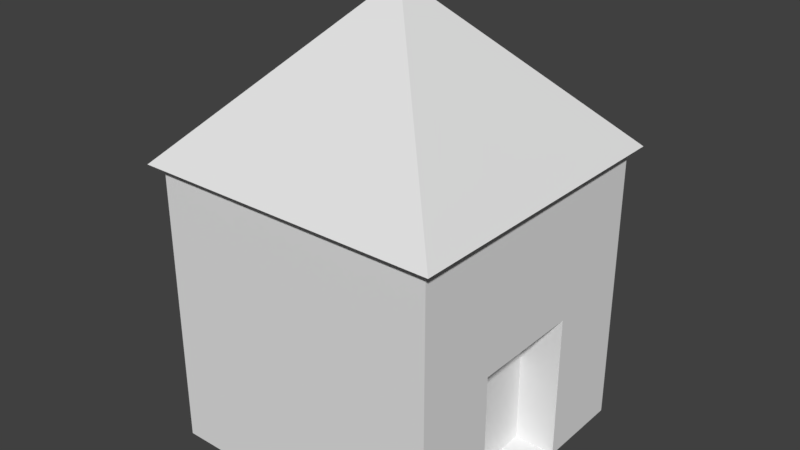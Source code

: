 # Source: simpleHouse.blend  (saved by Blender 2.79.0; exported with 4.5.12 LTS)
import bpy
from mathutils import Matrix  # noqa: F401  (used for matrix-valued properties, if any)

bpy.ops.wm.read_factory_settings(use_empty=True)
scene = bpy.context.scene
scene.name = 'Scene'

# ---- collections
col_collection_1 = bpy.data.collections.new('Collection 1'); scene.collection.children.link(col_collection_1)

# ---- world
world_world = bpy.data.worlds.new('World'); scene.world = world_world
world_world.color = (0.05088, 0.05088, 0.05088)
world_world.use_sun_shadow = False
world_world.sun_shadow_jitter_overblur = 0.0
world_world.cycles.sampling_method = 'MANUAL'

# ---- meshes
me_cube = bpy.data.meshes.new('Cube')
me_cube.from_pydata([(-1.0, 1.974, -1.0), (-1.0, -0.02551, -1.0), (-1.0, 1.974, 1.0), (-1.0, -0.02551, 1.0), (1.0, 1.974, -1.0), (1.0, -0.02551, -1.0), (1.0, 1.974, 1.0), (1.0, -0.02551, 1.0), (-1.07, 1.974, 1.07), (-1.07, 1.974, -1.07), (1.07, 1.974, 1.07), (1.07, 1.974, -1.07), (-0.05773, 3.02, 0.05773), (-0.05773, 3.02, -0.05773), (0.05773, 3.02, 0.05773), (0.05773, 3.02, -0.05773), (-1.0, 1.013, -1.0), (-1.0, 1.013, 1.0), (1.0, 1.013, 1.0), (1.0, 1.013, -1.0), (-1.0, 1.974, 0.4185), (-1.0, -0.02551, 0.4185), (1.0, 1.974, 0.4185), (1.0, -0.02551, 0.4185), (-1.07, 1.974, 0.4479), (1.07, 1.974, 0.4479), (-0.05773, 3.02, 0.02416), (0.05773, 3.02, 0.02416), (1.0, 1.013, 0.4185), (-1.0, 1.013, 0.4185), (-1.0, 1.974, -0.3747), (1.0, -0.02551, -0.3747), (-1.07, 1.974, -0.401), (-0.05773, 3.02, -0.02163), (1.0, 1.013, -0.3747), (-1.0, -0.02551, -0.3747), (1.0, 1.974, -0.3747), (1.07, 1.974, -0.401), (0.05773, 3.02, -0.02163), (-1.0, 1.013, -0.3747), (0.7104, -0.02551, 0.4185), (0.7104, 1.013, 0.4185), (0.7104, -0.02551, -0.3747), (0.7104, 1.013, -0.3747)], [], [(29, 21, 3, 17), (17, 3, 7, 18), (34, 31, 5, 19), (19, 5, 1, 16), (4, 0, 9, 11), (31, 35, 1, 5), (37, 11, 15, 38), (2, 6, 10, 8), (20, 2, 8, 24), (36, 4, 11, 37), (33, 38, 15, 13), (24, 8, 12, 26), (11, 9, 13, 15), (8, 10, 14, 12), (4, 19, 16, 0), (36, 34, 19, 4), (2, 17, 18, 6), (20, 29, 17, 2), (30, 39, 29, 20), (6, 18, 28, 22), (32, 24, 26, 33), (12, 14, 27, 26), (6, 22, 25, 10), (30, 20, 24, 32), (10, 25, 27, 14), (7, 3, 21, 23), (18, 7, 23, 28), (39, 35, 21, 29), (16, 1, 35, 39), (0, 30, 32, 9), (9, 32, 33, 13), (0, 16, 39, 30), (22, 28, 34, 36), (26, 27, 38, 33), (22, 36, 37, 25), (25, 37, 38, 27), (23, 21, 35, 31), (34, 28, 41, 43), (41, 40, 42, 43), (28, 23, 40, 41), (31, 34, 43, 42)])
_uv = me_cube.uv_layers.new(name='UVMap')
_uv.uv.foreach_set('vector', [0.4978, 0.5442, 0.6645, 0.5442, 0.6645, 0.6368, 0.4978, 0.6368, 0.1666, 0.6592, 5.261e-08, 0.6592, 0.0, 0.3408, 0.1666, 0.3408, 0.5641, 0.1653, 0.5641, 2.728e-08, 0.6645, 0.0, 0.6645, 0.1653, 0.8188, 2.847e-08, 0.9854, 0.0, 0.9854, 0.3184, 0.8188, 0.3184, 0.01128, 0.3296, 0.3322, 0.3296, 0.3435, 0.3408, 3.826e-08, 0.3408, 0.3435, 0.8557, 0.6645, 0.8557, 0.6645, 0.9552, 0.3435, 0.9552, 0.8322, 0.425, 0.8322, 0.3184, 1.0, 0.4796, 1.0, 0.4854, 0.3322, 0.0112, 0.01128, 0.0112, 0.0, 3.796e-08, 0.3435, 0.0, 0.3322, 0.1038, 0.3322, 0.0112, 0.3435, 0.0, 0.3435, 0.09909, 0.01128, 0.23, 0.01128, 0.3296, 3.826e-08, 0.3408, 1.913e-08, 0.2342, 0.321, 0.3534, 0.3395, 0.3534, 0.3395, 0.3592, 0.321, 0.3592, 0.8322, 0.5601, 0.8322, 0.6592, 0.6645, 0.498, 0.6645, 0.4927, 0.1678, 1.0, 0.1678, 0.6592, 0.3355, 0.8204, 0.3355, 0.8388, 7.652e-08, 1.0, 0.0, 0.6592, 0.1678, 0.8204, 0.1678, 0.8388, 0.6645, 4.745e-08, 0.8188, 2.847e-08, 0.8188, 0.3184, 0.6645, 0.3184, 0.5641, 0.3184, 0.5641, 0.1653, 0.6645, 0.1653, 0.6645, 0.3184, 0.321, 0.6592, 0.1666, 0.6592, 0.1666, 0.3408, 0.321, 0.3408, 0.3435, 0.5442, 0.4978, 0.5442, 0.4978, 0.6368, 0.3435, 0.6368, 0.3435, 0.418, 0.4978, 0.418, 0.4978, 0.5442, 0.3435, 0.5442, 0.3435, 0.3184, 0.3435, 0.1653, 0.4368, 0.1653, 0.4368, 0.3184, 0.8322, 0.425, 0.8322, 0.5601, 0.6645, 0.4927, 0.6645, 0.4854, 0.321, 0.3408, 0.3395, 0.3408, 0.3395, 0.3461, 0.321, 0.3461, 0.01128, 0.0112, 0.01128, 0.1038, 1.913e-08, 0.09909, 0.0, 3.796e-08, 0.3322, 0.23, 0.3322, 0.1038, 0.3435, 0.09909, 0.3435, 0.2342, 0.8322, 0.6592, 0.8322, 0.5601, 1.0, 0.4927, 1.0, 0.498, 0.3435, 0.6368, 0.6645, 0.6368, 0.6645, 0.7294, 0.3435, 0.7294, 0.3435, 0.1653, 0.3435, 8.689e-08, 0.4368, 6.138e-08, 0.4368, 0.1653, 0.4978, 0.418, 0.6645, 0.418, 0.6645, 0.5442, 0.4978, 0.5442, 0.4978, 0.3184, 0.6645, 0.3184, 0.6645, 0.418, 0.4978, 0.418, 0.3322, 0.3296, 0.3322, 0.23, 0.3435, 0.2342, 0.3435, 0.3408, 0.8322, 0.3184, 0.8322, 0.425, 0.6645, 0.4854, 0.6645, 0.4796, 0.3435, 0.3184, 0.4978, 0.3184, 0.4978, 0.418, 0.3435, 0.418, 0.4368, 0.3184, 0.4368, 0.1653, 0.5641, 0.1653, 0.5641, 0.3184, 0.321, 0.3461, 0.3395, 0.3461, 0.3395, 0.3534, 0.321, 0.3534, 0.01128, 0.1038, 0.01128, 0.23, 1.913e-08, 0.2342, 1.913e-08, 0.09909, 0.8322, 0.5601, 0.8322, 0.425, 1.0, 0.4854, 1.0, 0.4927, 0.3435, 0.7294, 0.6645, 0.7294, 0.6645, 0.8557, 0.3435, 0.8557, 0.8847, 0.7855, 0.8847, 0.6592, 0.9312, 0.6592, 0.9312, 0.7855, 0.6645, 0.8245, 0.6645, 0.6592, 0.7918, 0.6592, 0.7918, 0.8245, 0.7918, 0.8245, 0.7918, 0.6592, 0.8382, 0.6592, 0.8382, 0.8245, 0.8847, 0.6592, 0.8847, 0.8245, 0.8382, 0.8245, 0.8382, 0.6592])
me_cube.use_remesh_preserve_volume = False
me_cube.use_remesh_preserve_attributes = False
me_cube.use_mirror_vertex_groups = False
me_cube.update()

# ---- objects
ob_cube = bpy.data.objects.new('Cube', me_cube)

# ---- transforms, parenting, visibility, modifiers, constraints
ob_cube.location = (0.0, 0.0, 0.0)
ob_cube.rotation_euler = (1.571, -0.0, 0.0)
ob_cube.lineart.crease_threshold = 0.0

# ---- collection membership
col_collection_1.objects.link(ob_cube)

# ---- scene / render settings (as saved in the file)
scene.frame_start = 1; scene.frame_end = 250; scene.frame_set(1)
scene.render.engine = 'BLENDER_EEVEE_NEXT'
scene.render.resolution_percentage = 50
scene.render.dither_intensity = 0.0
scene.cycles.use_denoising = False
scene.cycles.samples = 128
scene.cycles.sampling_pattern = 'TABULATED_SOBOL'
scene.cycles.use_adaptive_sampling = False
scene.cycles.use_light_tree = False
scene.cycles.blur_glossy = 0.0
scene.cycles.sample_clamp_indirect = 0.0
scene.view_settings.view_transform = 'Standard'
bpy.context.view_layer.update()

# ---- added for rendering (the .blend has no active camera and no usable light): camera, sun
cam_auto = bpy.data.cameras.new('AutoCamera')
cam_auto.lens = 50.0
cam_auto.sensor_width = 36.0
cam_auto.clip_end = 1000.0
ob_auto_camera = bpy.data.objects.new('AutoCamera', cam_auto)
scene.collection.objects.link(ob_auto_camera)
ob_auto_camera.location = (3.97297, -4.76756, 4.67555)
ob_auto_camera.rotation_euler = (1.09748, -7.21219e-08, 0.694738)
scene.camera = ob_auto_camera
light_auto_sun = bpy.data.lights.new('AutoSun', 'SUN')
light_auto_sun.energy = 3.0
light_auto_sun.angle = 0.0523599
ob_auto_sun = bpy.data.objects.new('AutoSun', light_auto_sun)
scene.collection.objects.link(ob_auto_sun)
ob_auto_sun.rotation_euler = (0.872665, 0.174533, 0.523599)
bpy.context.view_layer.update()
